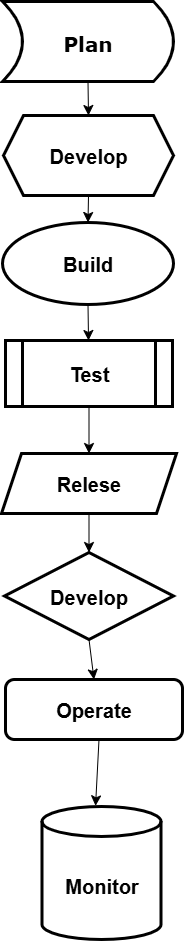

The diagram above was exported from draw.io. Its source (the exported page's mxGraphModel, read from the mxfile embedded in the PNG):
<mxGraphModel dx="786" dy="451" grid="1" gridSize="10" guides="1" tooltips="1" connect="1" arrows="1" fold="1" page="1" pageScale="1" pageWidth="827" pageHeight="1169" math="0" shadow="0">
  <root>
    <mxCell id="0" />
    <mxCell id="1" parent="0" />
    <mxCell id="L6wCFOlw5FYp7dW_fTKS-15" style="edgeStyle=none;curved=1;rounded=0;orthogonalLoop=1;jettySize=auto;html=1;exitX=0.5;exitY=0;exitDx=0;exitDy=0;entryX=0.5;entryY=0;entryDx=0;entryDy=0;fontSize=12;startSize=8;endSize=8;" parent="1" source="L6wCFOlw5FYp7dW_fTKS-9" target="L6wCFOlw5FYp7dW_fTKS-10" edge="1">
      <mxGeometry relative="1" as="geometry" />
    </mxCell>
    <mxCell id="L6wCFOlw5FYp7dW_fTKS-9" value="&lt;h2&gt;&lt;/h2&gt;&lt;h1&gt;&lt;/h1&gt;&lt;h3 style=&quot;text-align: justify;&quot;&gt;&lt;font face=&quot;Verdana&quot;&gt;&lt;span style=&quot;font-size: 20px;&quot;&gt;Plan&lt;/span&gt;&lt;/font&gt;&lt;/h3&gt;" style="shape=dataStorage;whiteSpace=wrap;html=1;fixedSize=1;direction=west;align=center;strokeWidth=3;" parent="1" vertex="1">
      <mxGeometry x="163" y="42" width="171" height="80" as="geometry" />
    </mxCell>
    <mxCell id="L6wCFOlw5FYp7dW_fTKS-16" style="edgeStyle=none;curved=1;rounded=0;orthogonalLoop=1;jettySize=auto;html=1;exitX=0.5;exitY=1;exitDx=0;exitDy=0;fontSize=12;startSize=8;endSize=8;" parent="1" source="L6wCFOlw5FYp7dW_fTKS-10" target="L6wCFOlw5FYp7dW_fTKS-11" edge="1">
      <mxGeometry relative="1" as="geometry" />
    </mxCell>
    <mxCell id="L6wCFOlw5FYp7dW_fTKS-10" value="&lt;h3&gt;&lt;span style=&quot;background-color: transparent; color: light-dark(rgb(0, 0, 0), rgb(255, 255, 255)); font-size: 20px;&quot;&gt;Develop&lt;/span&gt;&lt;/h3&gt;" style="shape=hexagon;perimeter=hexagonPerimeter2;whiteSpace=wrap;html=1;fixedSize=1;align=center;strokeWidth=3;" parent="1" vertex="1">
      <mxGeometry x="164" y="156" width="170" height="80" as="geometry" />
    </mxCell>
    <mxCell id="L6wCFOlw5FYp7dW_fTKS-14" style="edgeStyle=none;curved=1;rounded=0;orthogonalLoop=1;jettySize=auto;html=1;exitX=0.5;exitY=1;exitDx=0;exitDy=0;fontSize=12;startSize=8;endSize=8;" parent="1" source="L6wCFOlw5FYp7dW_fTKS-11" target="L6wCFOlw5FYp7dW_fTKS-12" edge="1">
      <mxGeometry relative="1" as="geometry" />
    </mxCell>
    <mxCell id="L6wCFOlw5FYp7dW_fTKS-11" value="&lt;h3&gt;&lt;font style=&quot;font-size: 20px;&quot;&gt;Build&lt;/font&gt;&lt;/h3&gt;" style="ellipse;whiteSpace=wrap;html=1;strokeWidth=3;" parent="1" vertex="1">
      <mxGeometry x="163" y="263" width="171" height="82" as="geometry" />
    </mxCell>
    <mxCell id="L6wCFOlw5FYp7dW_fTKS-17" style="edgeStyle=none;curved=1;rounded=0;orthogonalLoop=1;jettySize=auto;html=1;exitX=0.5;exitY=1;exitDx=0;exitDy=0;entryX=0.5;entryY=0;entryDx=0;entryDy=0;fontSize=12;startSize=8;endSize=8;" parent="1" source="L6wCFOlw5FYp7dW_fTKS-12" target="L6wCFOlw5FYp7dW_fTKS-13" edge="1">
      <mxGeometry relative="1" as="geometry" />
    </mxCell>
    <mxCell id="L6wCFOlw5FYp7dW_fTKS-12" value="&lt;font style=&quot;font-size: 20px;&quot;&gt;&lt;b&gt;Test&lt;/b&gt;&lt;/font&gt;" style="shape=process;whiteSpace=wrap;html=1;backgroundOutline=1;strokeWidth=3;" parent="1" vertex="1">
      <mxGeometry x="166" y="381" width="167" height="66" as="geometry" />
    </mxCell>
    <mxCell id="L6wCFOlw5FYp7dW_fTKS-19" style="edgeStyle=none;curved=1;rounded=0;orthogonalLoop=1;jettySize=auto;html=1;exitX=0.5;exitY=1;exitDx=0;exitDy=0;entryX=0.5;entryY=0;entryDx=0;entryDy=0;fontSize=12;startSize=8;endSize=8;" parent="1" source="L6wCFOlw5FYp7dW_fTKS-13" target="L6wCFOlw5FYp7dW_fTKS-18" edge="1">
      <mxGeometry relative="1" as="geometry" />
    </mxCell>
    <mxCell id="L6wCFOlw5FYp7dW_fTKS-13" value="&lt;font style=&quot;font-size: 20px;&quot;&gt;&lt;b&gt;Relese&lt;/b&gt;&lt;/font&gt;" style="shape=parallelogram;perimeter=parallelogramPerimeter;whiteSpace=wrap;html=1;fixedSize=1;strokeWidth=3;" parent="1" vertex="1">
      <mxGeometry x="162" y="494" width="175" height="60" as="geometry" />
    </mxCell>
    <mxCell id="L6wCFOlw5FYp7dW_fTKS-24" style="edgeStyle=none;curved=1;rounded=0;orthogonalLoop=1;jettySize=auto;html=1;exitX=0.5;exitY=1;exitDx=0;exitDy=0;entryX=0.5;entryY=0;entryDx=0;entryDy=0;fontSize=12;startSize=8;endSize=8;" parent="1" source="L6wCFOlw5FYp7dW_fTKS-18" target="L6wCFOlw5FYp7dW_fTKS-20" edge="1">
      <mxGeometry relative="1" as="geometry" />
    </mxCell>
    <mxCell id="L6wCFOlw5FYp7dW_fTKS-18" value="&lt;font style=&quot;font-size: 20px;&quot;&gt;&lt;b&gt;Develop&lt;/b&gt;&lt;/font&gt;" style="rhombus;whiteSpace=wrap;html=1;strokeWidth=3;" parent="1" vertex="1">
      <mxGeometry x="165" y="593" width="169" height="87" as="geometry" />
    </mxCell>
    <mxCell id="L6wCFOlw5FYp7dW_fTKS-20" value="&lt;font style=&quot;font-size: 20px;&quot;&gt;&lt;b&gt;Operate&lt;/b&gt;&lt;/font&gt;" style="rounded=1;whiteSpace=wrap;html=1;strokeWidth=3;" parent="1" vertex="1">
      <mxGeometry x="166" y="720" width="177" height="60" as="geometry" />
    </mxCell>
    <mxCell id="L6wCFOlw5FYp7dW_fTKS-25" value="&lt;font style=&quot;font-size: 20px;&quot;&gt;&lt;b&gt;Monitor&lt;/b&gt;&lt;/font&gt;" style="shape=cylinder3;whiteSpace=wrap;html=1;boundedLbl=1;backgroundOutline=1;size=15;strokeWidth=3;" parent="1" vertex="1">
      <mxGeometry x="202.5" y="847" width="119" height="133" as="geometry" />
    </mxCell>
    <mxCell id="L6wCFOlw5FYp7dW_fTKS-26" style="edgeStyle=none;curved=1;rounded=0;orthogonalLoop=1;jettySize=auto;html=1;exitX=0.5;exitY=1;exitDx=0;exitDy=0;entryX=0.408;entryY=-0.005;entryDx=0;entryDy=0;entryPerimeter=0;fontSize=12;startSize=8;endSize=8;" parent="1" edge="1">
      <mxGeometry relative="1" as="geometry">
        <mxPoint x="259.5000000000002" y="780" as="sourcePoint" />
        <mxPoint x="256.05200000000013" y="846.335" as="targetPoint" />
      </mxGeometry>
    </mxCell>
  </root>
</mxGraphModel>